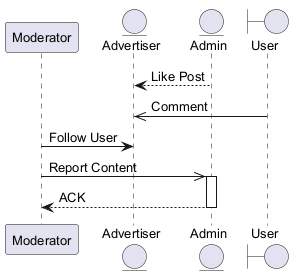

The diagram above was rendered by PlantUML. Its source (embedded in the PNG):
@startuml
skinparam backgroundColor #FFFFFF
skinparam classBackgroundColor #E8F4FA
skinparam classBorderColor #2C7DA0
skinparam defaultFontSize 13
participant "Moderator" as M
entity "Advertiser" as A
entity "Admin" as A2
boundary "User" as U
A2 --> A : Like Post
U ->> A : Comment
M -> A : Follow User
M ->> A2 : Report Content
activate A2
A2 --> M : ACK
deactivate A2
@enduml